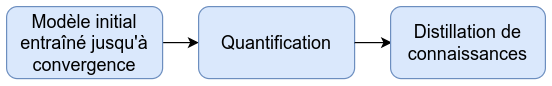

The diagram above was exported from draw.io. Its source (the exported page's mxGraphModel, read from the mxfile embedded in the PNG):
<mxGraphModel dx="762" dy="372" grid="1" gridSize="10" guides="1" tooltips="1" connect="1" arrows="1" fold="1" page="1" pageScale="1" pageWidth="827" pageHeight="1169" math="0" shadow="0">
  <root>
    <mxCell id="0" />
    <mxCell id="1" parent="0" />
    <mxCell id="eZNojDH5uruEuiyLW1pR-18" style="edgeStyle=orthogonalEdgeStyle;rounded=0;orthogonalLoop=1;jettySize=auto;html=1;exitX=1;exitY=0.5;exitDx=0;exitDy=0;entryX=0;entryY=0.5;entryDx=0;entryDy=0;fontSize=15;" edge="1" parent="1" source="eZNojDH5uruEuiyLW1pR-1" target="eZNojDH5uruEuiyLW1pR-3">
      <mxGeometry relative="1" as="geometry" />
    </mxCell>
    <mxCell id="eZNojDH5uruEuiyLW1pR-1" value="Modèle initial entraîné jusqu'à convergence" style="rounded=1;whiteSpace=wrap;html=1;fillColor=#dae8fc;strokeColor=#6c8ebf;fontSize=15;" vertex="1" parent="1">
      <mxGeometry x="730" y="560" width="130" height="60" as="geometry" />
    </mxCell>
    <mxCell id="eZNojDH5uruEuiyLW1pR-3" value="Quantification" style="rounded=1;whiteSpace=wrap;html=1;fillColor=#dae8fc;strokeColor=#6c8ebf;fontSize=15;" vertex="1" parent="1">
      <mxGeometry x="890" y="560" width="130" height="60" as="geometry" />
    </mxCell>
    <mxCell id="eZNojDH5uruEuiyLW1pR-25" style="edgeStyle=orthogonalEdgeStyle;rounded=0;orthogonalLoop=1;jettySize=auto;html=1;exitX=1;exitY=0.5;exitDx=0;exitDy=0;fontSize=15;" edge="1" parent="1">
      <mxGeometry relative="1" as="geometry">
        <mxPoint x="1020" y="590" as="sourcePoint" />
        <mxPoint x="1051" y="590" as="targetPoint" />
      </mxGeometry>
    </mxCell>
    <mxCell id="eZNojDH5uruEuiyLW1pR-26" value="Distillation de connaissances" style="rounded=1;whiteSpace=wrap;html=1;fillColor=#dae8fc;strokeColor=#6c8ebf;fontSize=15;" vertex="1" parent="1">
      <mxGeometry x="1050" y="560" width="129" height="60" as="geometry" />
    </mxCell>
  </root>
</mxGraphModel>